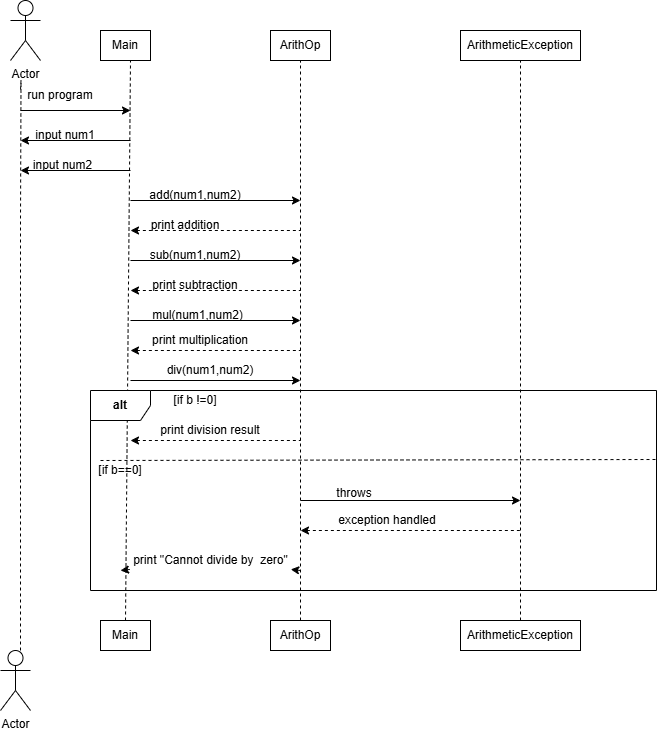

The diagram above was exported from draw.io. Its source (the exported page's mxGraphModel, read from the mxfile embedded in the PNG):
<mxGraphModel dx="860" dy="473" grid="1" gridSize="10" guides="1" tooltips="1" connect="1" arrows="1" fold="1" page="1" pageScale="1" pageWidth="827" pageHeight="1169" math="0" shadow="0">
  <root>
    <mxCell id="0" />
    <mxCell id="1" parent="0" />
    <mxCell id="eUoA4Loa0Lvvcc2S_otr-1" parent="1" style="shape=umlActor;verticalLabelPosition=bottom;verticalAlign=top;html=1;" value="Actor" vertex="1">
      <mxGeometry height="60" width="30" x="30" y="10" as="geometry" />
    </mxCell>
    <mxCell id="eUoA4Loa0Lvvcc2S_otr-4" parent="1" style="rounded=0;whiteSpace=wrap;html=1;" value="Main" vertex="1">
      <mxGeometry height="30" width="50" x="120" y="40" as="geometry" />
    </mxCell>
    <mxCell id="eUoA4Loa0Lvvcc2S_otr-5" parent="1" style="rounded=0;whiteSpace=wrap;html=1;" value="ArithOp" vertex="1">
      <mxGeometry height="30" width="60" x="290" y="40" as="geometry" />
    </mxCell>
    <mxCell id="eUoA4Loa0Lvvcc2S_otr-8" edge="1" parent="1" style="endArrow=none;dashed=1;html=1;rounded=0;" value="">
      <mxGeometry height="50" relative="1" width="50" as="geometry">
        <Array as="points">
          <mxPoint x="40" y="230" />
          <mxPoint x="40.5" y="90" />
        </Array>
        <mxPoint x="40" y="660" as="sourcePoint" />
        <mxPoint x="40" y="100" as="targetPoint" />
      </mxGeometry>
    </mxCell>
    <mxCell id="eUoA4Loa0Lvvcc2S_otr-11" parent="1" style="text;html=1;whiteSpace=wrap;strokeColor=none;fillColor=none;align=center;verticalAlign=middle;rounded=0;" value="run program" vertex="1">
      <mxGeometry height="30" width="80" x="40" y="90" as="geometry" />
    </mxCell>
    <mxCell id="eUoA4Loa0Lvvcc2S_otr-13" edge="1" parent="1" style="endArrow=classic;html=1;rounded=0;" value="">
      <mxGeometry height="50" relative="1" width="50" as="geometry">
        <mxPoint x="40" y="120" as="sourcePoint" />
        <mxPoint x="150" y="120" as="targetPoint" />
      </mxGeometry>
    </mxCell>
    <mxCell id="eUoA4Loa0Lvvcc2S_otr-17" parent="1" style="text;html=1;whiteSpace=wrap;strokeColor=none;fillColor=none;align=center;verticalAlign=middle;rounded=0;" value="input num1" vertex="1">
      <mxGeometry height="30" width="70" x="50" y="130" as="geometry" />
    </mxCell>
    <mxCell id="eUoA4Loa0Lvvcc2S_otr-18" edge="1" parent="1" style="endArrow=classic;html=1;rounded=0;" value="">
      <mxGeometry height="50" relative="1" width="50" as="geometry">
        <mxPoint x="150" y="150" as="sourcePoint" />
        <mxPoint x="40" y="150" as="targetPoint" />
      </mxGeometry>
    </mxCell>
    <mxCell id="eUoA4Loa0Lvvcc2S_otr-19" parent="1" style="text;html=1;whiteSpace=wrap;strokeColor=none;fillColor=none;align=center;verticalAlign=middle;rounded=0;" value="input num2" vertex="1">
      <mxGeometry height="30" width="75" x="45" y="160" as="geometry" />
    </mxCell>
    <mxCell id="eUoA4Loa0Lvvcc2S_otr-20" edge="1" parent="1" style="endArrow=classic;html=1;rounded=0;" value="">
      <mxGeometry height="50" relative="1" width="50" as="geometry">
        <mxPoint x="150" y="180" as="sourcePoint" />
        <mxPoint x="40" y="180" as="targetPoint" />
      </mxGeometry>
    </mxCell>
    <mxCell id="eUoA4Loa0Lvvcc2S_otr-21" edge="1" parent="1" source="eUoA4Loa0Lvvcc2S_otr-54" style="endArrow=none;dashed=1;html=1;rounded=0;exitX=0.5;exitY=0;exitDx=0;exitDy=0;" value="">
      <mxGeometry height="50" relative="1" width="50" as="geometry">
        <mxPoint x="150" y="650" as="sourcePoint" />
        <mxPoint x="150" y="70" as="targetPoint" />
      </mxGeometry>
    </mxCell>
    <mxCell id="eUoA4Loa0Lvvcc2S_otr-22" edge="1" parent="1" style="endArrow=classic;html=1;rounded=0;" value="">
      <mxGeometry height="50" relative="1" width="50" as="geometry">
        <mxPoint x="150" y="210" as="sourcePoint" />
        <mxPoint x="320" y="210" as="targetPoint" />
      </mxGeometry>
    </mxCell>
    <mxCell id="eUoA4Loa0Lvvcc2S_otr-23" parent="1" style="text;html=1;whiteSpace=wrap;strokeColor=none;fillColor=none;align=center;verticalAlign=middle;rounded=0;" value="add(num1,num2)" vertex="1">
      <mxGeometry height="30" width="90" x="170" y="190" as="geometry" />
    </mxCell>
    <mxCell id="eUoA4Loa0Lvvcc2S_otr-24" edge="1" parent="1" style="endArrow=none;dashed=1;html=1;rounded=0;startArrow=classic;startFill=1;" value="">
      <mxGeometry height="50" relative="1" width="50" as="geometry">
        <mxPoint x="150" y="240" as="sourcePoint" />
        <mxPoint x="320" y="240" as="targetPoint" />
      </mxGeometry>
    </mxCell>
    <mxCell id="eUoA4Loa0Lvvcc2S_otr-25" parent="1" style="text;html=1;whiteSpace=wrap;strokeColor=none;fillColor=none;align=center;verticalAlign=middle;rounded=0;" value="print addition" vertex="1">
      <mxGeometry height="30" width="80" x="165" y="220" as="geometry" />
    </mxCell>
    <mxCell id="eUoA4Loa0Lvvcc2S_otr-27" edge="1" parent="1" style="endArrow=classic;html=1;rounded=0;" value="">
      <mxGeometry height="50" relative="1" width="50" as="geometry">
        <mxPoint x="150" y="270" as="sourcePoint" />
        <mxPoint x="320" y="270" as="targetPoint" />
      </mxGeometry>
    </mxCell>
    <mxCell id="eUoA4Loa0Lvvcc2S_otr-28" parent="1" style="text;html=1;whiteSpace=wrap;strokeColor=none;fillColor=none;align=center;verticalAlign=middle;rounded=0;" value="sub(num1,num2)" vertex="1">
      <mxGeometry height="30" width="90" x="170" y="250" as="geometry" />
    </mxCell>
    <mxCell id="eUoA4Loa0Lvvcc2S_otr-30" edge="1" parent="1" style="endArrow=none;dashed=1;html=1;rounded=0;startArrow=classic;startFill=1;" value="">
      <mxGeometry height="50" relative="1" width="50" as="geometry">
        <mxPoint x="150" y="300" as="sourcePoint" />
        <mxPoint x="320" y="300" as="targetPoint" />
      </mxGeometry>
    </mxCell>
    <mxCell id="eUoA4Loa0Lvvcc2S_otr-31" parent="1" style="text;html=1;whiteSpace=wrap;strokeColor=none;fillColor=none;align=center;verticalAlign=middle;rounded=0;" value="print subtraction" vertex="1">
      <mxGeometry height="30" width="100" x="165" y="280" as="geometry" />
    </mxCell>
    <mxCell id="eUoA4Loa0Lvvcc2S_otr-32" edge="1" parent="1" style="endArrow=classic;html=1;rounded=0;" value="">
      <mxGeometry height="50" relative="1" width="50" as="geometry">
        <mxPoint x="150" y="330" as="sourcePoint" />
        <mxPoint x="320" y="330" as="targetPoint" />
      </mxGeometry>
    </mxCell>
    <mxCell id="eUoA4Loa0Lvvcc2S_otr-33" parent="1" style="text;html=1;whiteSpace=wrap;strokeColor=none;fillColor=none;align=center;verticalAlign=middle;rounded=0;" value="mul(num1,num2)" vertex="1">
      <mxGeometry height="30" width="95" x="170" y="310" as="geometry" />
    </mxCell>
    <mxCell id="eUoA4Loa0Lvvcc2S_otr-35" parent="1" style="text;html=1;whiteSpace=wrap;strokeColor=none;fillColor=none;align=center;verticalAlign=middle;rounded=0;" value="print multiplication" vertex="1">
      <mxGeometry height="20" width="110" x="165" y="340" as="geometry" />
    </mxCell>
    <mxCell id="eUoA4Loa0Lvvcc2S_otr-38" edge="1" parent="1" style="endArrow=none;dashed=1;html=1;rounded=0;startArrow=classic;startFill=1;" value="">
      <mxGeometry height="50" relative="1" width="50" as="geometry">
        <mxPoint x="150" y="360" as="sourcePoint" />
        <mxPoint x="320" y="360" as="targetPoint" />
      </mxGeometry>
    </mxCell>
    <mxCell id="eUoA4Loa0Lvvcc2S_otr-39" edge="1" parent="1" style="endArrow=classic;html=1;rounded=0;" value="">
      <mxGeometry height="50" relative="1" width="50" as="geometry">
        <mxPoint x="150" y="390" as="sourcePoint" />
        <mxPoint x="320" y="390" as="targetPoint" />
      </mxGeometry>
    </mxCell>
    <mxCell id="eUoA4Loa0Lvvcc2S_otr-40" parent="1" style="text;html=1;whiteSpace=wrap;strokeColor=none;fillColor=none;align=center;verticalAlign=middle;rounded=0;" value="div(num1,num2)" vertex="1">
      <mxGeometry height="20" width="120" x="170" y="370" as="geometry" />
    </mxCell>
    <mxCell id="eUoA4Loa0Lvvcc2S_otr-41" edge="1" parent="1" style="endArrow=none;dashed=1;html=1;rounded=0;entryX=0.5;entryY=1;entryDx=0;entryDy=0;" target="eUoA4Loa0Lvvcc2S_otr-5" value="">
      <mxGeometry height="50" relative="1" width="50" as="geometry">
        <mxPoint x="320" y="630" as="sourcePoint" />
        <mxPoint x="319.5" y="220" as="targetPoint" />
      </mxGeometry>
    </mxCell>
    <mxCell id="eUoA4Loa0Lvvcc2S_otr-42" parent="1" style="shape=umlFrame;whiteSpace=wrap;html=1;pointerEvents=0;" value="&lt;b&gt;alt&lt;/b&gt;" vertex="1">
      <mxGeometry height="200" width="566" x="110" y="400" as="geometry" />
    </mxCell>
    <mxCell id="eUoA4Loa0Lvvcc2S_otr-43" parent="1" style="text;html=1;whiteSpace=wrap;strokeColor=none;fillColor=none;align=center;verticalAlign=middle;rounded=0;" value="[if b !=0]" vertex="1">
      <mxGeometry height="20" width="70" x="180" y="400" as="geometry" />
    </mxCell>
    <mxCell id="eUoA4Loa0Lvvcc2S_otr-44" edge="1" parent="1" style="endArrow=none;dashed=1;html=1;rounded=0;startArrow=classic;startFill=1;" value="">
      <mxGeometry height="50" relative="1" width="50" as="geometry">
        <mxPoint x="150" y="450" as="sourcePoint" />
        <mxPoint x="320" y="450" as="targetPoint" />
      </mxGeometry>
    </mxCell>
    <mxCell id="eUoA4Loa0Lvvcc2S_otr-45" parent="1" style="text;html=1;whiteSpace=wrap;strokeColor=none;fillColor=none;align=center;verticalAlign=middle;rounded=0;" value="print division result" vertex="1">
      <mxGeometry height="20" width="150" x="155" y="430" as="geometry" />
    </mxCell>
    <mxCell id="eUoA4Loa0Lvvcc2S_otr-49" edge="1" parent="1" style="endArrow=none;dashed=1;html=1;rounded=0;entryX=1.003;entryY=0.345;entryDx=0;entryDy=0;entryPerimeter=0;" target="eUoA4Loa0Lvvcc2S_otr-42" value="">
      <mxGeometry height="50" relative="1" width="50" as="geometry">
        <mxPoint x="120" y="470" as="sourcePoint" />
        <mxPoint x="170" y="420" as="targetPoint" />
      </mxGeometry>
    </mxCell>
    <mxCell id="eUoA4Loa0Lvvcc2S_otr-50" parent="1" style="text;html=1;whiteSpace=wrap;strokeColor=none;fillColor=none;align=center;verticalAlign=middle;rounded=0;" value="[if b==0]" vertex="1">
      <mxGeometry height="20" width="60" x="110" y="470" as="geometry" />
    </mxCell>
    <mxCell id="eUoA4Loa0Lvvcc2S_otr-52" parent="1" style="rounded=0;whiteSpace=wrap;html=1;" value="ArithOp" vertex="1">
      <mxGeometry height="30" width="60" x="290" y="630" as="geometry" />
    </mxCell>
    <mxCell id="eUoA4Loa0Lvvcc2S_otr-54" parent="1" style="rounded=0;whiteSpace=wrap;html=1;" value="Main" vertex="1">
      <mxGeometry height="30" width="50" x="120" y="630" as="geometry" />
    </mxCell>
    <mxCell id="eUoA4Loa0Lvvcc2S_otr-55" edge="1" parent="1" source="eUoA4Loa0Lvvcc2S_otr-7" style="endArrow=none;dashed=1;html=1;rounded=0;exitX=0.5;exitY=0;exitDx=0;exitDy=0;" value="">
      <mxGeometry height="50" relative="1" width="50" as="geometry">
        <mxPoint x="550" y="622" as="sourcePoint" />
        <mxPoint x="540" y="70" as="targetPoint" />
      </mxGeometry>
    </mxCell>
    <mxCell id="eUoA4Loa0Lvvcc2S_otr-56" parent="1" style="rounded=0;whiteSpace=wrap;html=1;" value="ArithmeticException" vertex="1">
      <mxGeometry height="30" width="120" x="480" y="630" as="geometry" />
    </mxCell>
    <mxCell id="eUoA4Loa0Lvvcc2S_otr-57" edge="1" parent="1" source="eUoA4Loa0Lvvcc2S_otr-56" style="endArrow=none;dashed=1;html=1;rounded=0;exitX=0.5;exitY=0;exitDx=0;exitDy=0;" target="eUoA4Loa0Lvvcc2S_otr-7" value="">
      <mxGeometry height="50" relative="1" width="50" as="geometry">
        <mxPoint x="540" y="630" as="sourcePoint" />
        <mxPoint x="540" y="70" as="targetPoint" />
      </mxGeometry>
    </mxCell>
    <mxCell id="eUoA4Loa0Lvvcc2S_otr-7" parent="1" style="rounded=0;whiteSpace=wrap;html=1;" value="ArithmeticException" vertex="1">
      <mxGeometry height="30" width="120" x="480" y="40" as="geometry" />
    </mxCell>
    <mxCell id="eUoA4Loa0Lvvcc2S_otr-58" edge="1" parent="1" style="endArrow=classic;html=1;rounded=0;" value="">
      <mxGeometry height="50" relative="1" width="50" as="geometry">
        <mxPoint x="320" y="510" as="sourcePoint" />
        <mxPoint x="540" y="510" as="targetPoint" />
      </mxGeometry>
    </mxCell>
    <mxCell id="eUoA4Loa0Lvvcc2S_otr-59" parent="1" style="text;html=1;whiteSpace=wrap;strokeColor=none;fillColor=none;align=center;verticalAlign=middle;rounded=0;" value="throws" vertex="1">
      <mxGeometry height="25" width="80" x="334" y="490" as="geometry" />
    </mxCell>
    <mxCell id="eUoA4Loa0Lvvcc2S_otr-60" edge="1" parent="1" style="endArrow=none;dashed=1;html=1;rounded=0;startArrow=classic;startFill=1;" value="">
      <mxGeometry height="50" relative="1" width="50" as="geometry">
        <mxPoint x="320" y="540" as="sourcePoint" />
        <mxPoint x="540" y="540" as="targetPoint" />
      </mxGeometry>
    </mxCell>
    <mxCell id="eUoA4Loa0Lvvcc2S_otr-61" parent="1" style="text;html=1;whiteSpace=wrap;strokeColor=none;fillColor=none;align=center;verticalAlign=middle;rounded=0;" value="exception handled" vertex="1">
      <mxGeometry height="30" width="146" x="334" y="515" as="geometry" />
    </mxCell>
    <mxCell id="eUoA4Loa0Lvvcc2S_otr-62" edge="1" parent="1" source="eUoA4Loa0Lvvcc2S_otr-63" style="endArrow=none;dashed=1;html=1;rounded=0;startArrow=classic;startFill=1;" value="">
      <mxGeometry height="50" relative="1" width="50" as="geometry">
        <mxPoint x="140" y="580" as="sourcePoint" />
        <mxPoint x="320" y="580" as="targetPoint" />
      </mxGeometry>
    </mxCell>
    <mxCell id="eUoA4Loa0Lvvcc2S_otr-66" edge="1" parent="1" style="endArrow=none;dashed=1;html=1;rounded=0;startArrow=classic;startFill=1;" target="eUoA4Loa0Lvvcc2S_otr-63" value="">
      <mxGeometry height="50" relative="1" width="50" as="geometry">
        <mxPoint x="140" y="580" as="sourcePoint" />
        <mxPoint x="320" y="580" as="targetPoint" />
      </mxGeometry>
    </mxCell>
    <mxCell id="eUoA4Loa0Lvvcc2S_otr-63" parent="1" style="text;html=1;whiteSpace=wrap;strokeColor=none;fillColor=none;align=center;verticalAlign=middle;rounded=0;" value="print &quot;Cannot divide by&amp;nbsp; zero&quot;" vertex="1">
      <mxGeometry height="30" width="160.5" x="149.75" y="555" as="geometry" />
    </mxCell>
    <mxCell id="eUoA4Loa0Lvvcc2S_otr-67" parent="1" style="shape=umlActor;verticalLabelPosition=bottom;verticalAlign=top;html=1;outlineConnect=0;" value="Actor" vertex="1">
      <mxGeometry height="60" width="30" x="20" y="660" as="geometry" />
    </mxCell>
  </root>
</mxGraphModel>